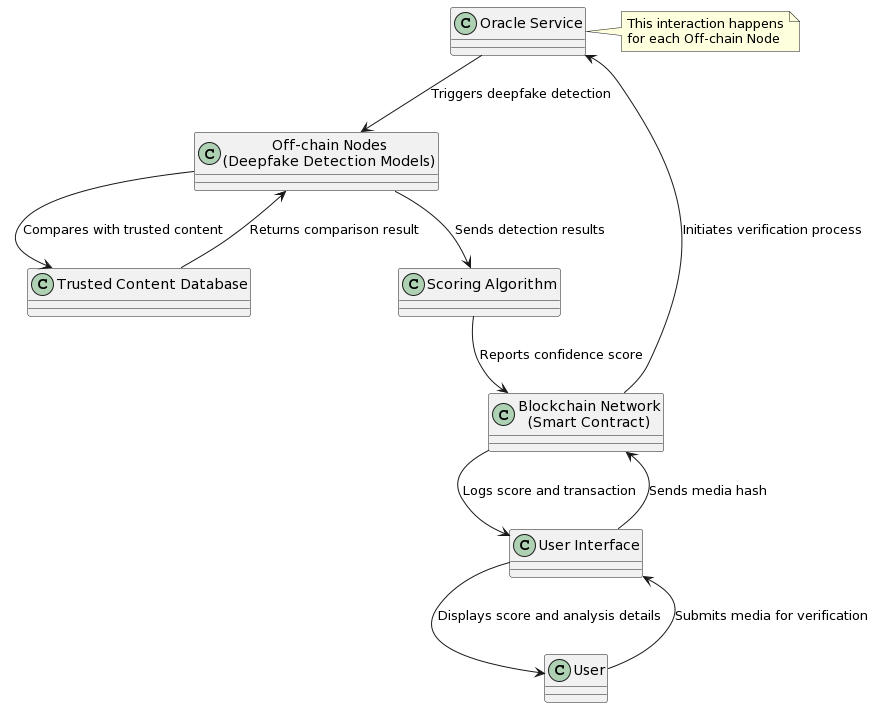

The diagram above was rendered by PlantUML. Its source (embedded in the PNG):
@startuml
class User
class "User Interface" as UI
class "Blockchain Network\n(Smart Contract)" as Blockchain
class "Oracle Service" as Oracle
class "Off-chain Nodes\n(Deepfake Detection Models)" as Nodes
class "Trusted Content Database" as Database
class "Scoring Algorithm" as Scoring

User --> UI : Submits media for verification
UI --> Blockchain : Sends media hash
Blockchain --> Oracle : Initiates verification process
Oracle --> Nodes : Triggers deepfake detection
Nodes --> Database : Compares with trusted content
Database --> Nodes : Returns comparison result
Nodes --> Scoring : Sends detection results
Scoring --> Blockchain : Reports confidence score
Blockchain --> UI : Logs score and transaction
UI --> User : Displays score and analysis details

note right of Oracle : This interaction happens\nfor each Off-chain Node
@enduml